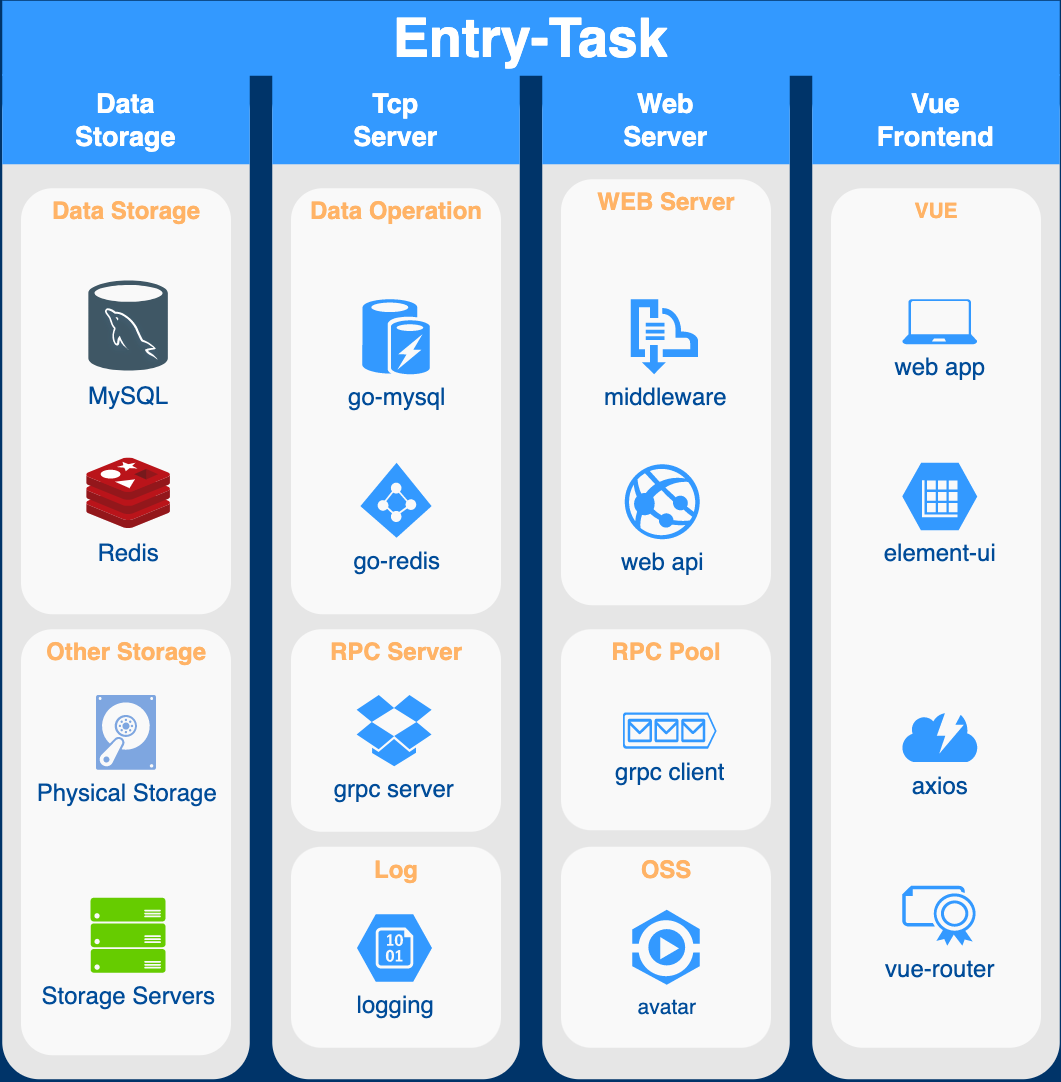

The diagram above was exported from draw.io. Its source (the exported page's mxGraphModel, read from the mxfile embedded in the PNG):
<mxGraphModel dx="1309" dy="694" grid="1" gridSize="10" guides="1" tooltips="1" connect="1" arrows="1" fold="1" page="1" pageScale="1" pageWidth="1169" pageHeight="827" background="#003469" math="0" shadow="0">
  <root>
    <mxCell id="0" />
    <mxCell id="1" parent="0" />
    <mxCell id="EB36A22Xu4O6RSm5b6Pn-2106" value="" style="group" vertex="1" connectable="0" parent="1">
      <mxGeometry x="160" y="120" width="165" height="670" as="geometry" />
    </mxCell>
    <mxCell id="2022" value="" style="rounded=1;whiteSpace=wrap;html=1;dashed=1;strokeColor=none;strokeWidth=2;fillColor=#E6E6E6;fontFamily=Verdana;fontSize=12;fontColor=#00BEF2" parent="EB36A22Xu4O6RSm5b6Pn-2106" vertex="1">
      <mxGeometry width="165" height="670" as="geometry" />
    </mxCell>
    <mxCell id="2028" value="Data&lt;div&gt;Storage&lt;/div&gt;" style="whiteSpace=wrap;html=1;dashed=1;strokeColor=none;strokeWidth=2;fillColor=#3399FF;fontFamily=Helvetica;fontSize=18;fontColor=#FFFFFF;fontStyle=1" parent="EB36A22Xu4O6RSm5b6Pn-2106" vertex="1">
      <mxGeometry width="165" height="60" as="geometry" />
    </mxCell>
    <mxCell id="EB36A22Xu4O6RSm5b6Pn-2103" value="" style="group" vertex="1" connectable="0" parent="EB36A22Xu4O6RSm5b6Pn-2106">
      <mxGeometry x="12.5" y="76" width="140" height="284" as="geometry" />
    </mxCell>
    <mxCell id="2055" value="&lt;font style=&quot;font-size: 16px&quot;&gt;Data Storage&lt;/font&gt;" style="rounded=1;whiteSpace=wrap;html=1;dashed=1;strokeColor=none;strokeWidth=2;fillColor=#FFFFFF;fontFamily=Helvetica;fontSize=14;fontColor=#FFB366;opacity=75;verticalAlign=top;fontStyle=1" parent="EB36A22Xu4O6RSm5b6Pn-2103" vertex="1">
      <mxGeometry width="140" height="284" as="geometry" />
    </mxCell>
    <mxCell id="EB36A22Xu4O6RSm5b6Pn-2085" value="Redis" style="shape=image;verticalLabelPosition=bottom;labelBackgroundColor=none;verticalAlign=top;aspect=fixed;imageAspect=0;image=data:image/svg+xml,(base64 omitted: 9688 chars);fontColor=#004C99;fontSize=16;" vertex="1" parent="EB36A22Xu4O6RSm5b6Pn-2103">
      <mxGeometry x="43.99000000000001" y="180" width="55.81" height="47" as="geometry" />
    </mxCell>
    <mxCell id="EB36A22Xu4O6RSm5b6Pn-2086" value="MySQL" style="shape=image;verticalLabelPosition=bottom;labelBackgroundColor=none;verticalAlign=top;aspect=fixed;imageAspect=0;image=data:image/svg+xml,(base64 omitted: 11116 chars);fontColor=#004C99;fontSize=16;" vertex="1" parent="EB36A22Xu4O6RSm5b6Pn-2103">
      <mxGeometry x="45.39999999999998" y="62" width="53" height="60" as="geometry" />
    </mxCell>
    <mxCell id="EB36A22Xu4O6RSm5b6Pn-2105" value="" style="group" vertex="1" connectable="0" parent="EB36A22Xu4O6RSm5b6Pn-2106">
      <mxGeometry x="12.5" y="370" width="140" height="284" as="geometry" />
    </mxCell>
    <mxCell id="EB36A22Xu4O6RSm5b6Pn-2092" value="&lt;font style=&quot;font-size: 16px&quot;&gt;Other Storage&lt;/font&gt;" style="rounded=1;whiteSpace=wrap;html=1;dashed=1;strokeColor=none;strokeWidth=2;fillColor=#FFFFFF;fontFamily=Helvetica;fontSize=16;fontColor=#FFB366;opacity=75;verticalAlign=top;fontStyle=1" vertex="1" parent="EB36A22Xu4O6RSm5b6Pn-2105">
      <mxGeometry width="140" height="284" as="geometry" />
    </mxCell>
    <mxCell id="2058" value="Physical&amp;nbsp;&lt;span style=&quot;font-size: 16px;&quot;&gt;Storage&lt;/span&gt;" style="verticalLabelPosition=bottom;html=1;verticalAlign=top;strokeColor=none;fillColor=#7EA6E0;shape=mxgraph.azure.vhd;dashed=1;fontFamily=Helvetica;fontSize=16;fontColor=#004C99;" parent="EB36A22Xu4O6RSm5b6Pn-2105" vertex="1">
      <mxGeometry x="50" y="43.75" width="40" height="50" as="geometry" />
    </mxCell>
    <mxCell id="2056" value="Storage Servers" style="verticalLabelPosition=bottom;html=1;verticalAlign=top;strokeColor=none;fillColor=#66CC00;shape=mxgraph.azure.server_rack;dashed=1;fontFamily=Helvetica;fontSize=16;fontColor=#004C99" parent="EB36A22Xu4O6RSm5b6Pn-2105" vertex="1">
      <mxGeometry x="46.39999999999998" y="179" width="50" height="50" as="geometry" />
    </mxCell>
    <mxCell id="EB36A22Xu4O6RSm5b6Pn-2111" value="" style="group" vertex="1" connectable="0" parent="1">
      <mxGeometry x="340" y="120" width="175" height="670" as="geometry" />
    </mxCell>
    <mxCell id="2023" value="" style="rounded=1;whiteSpace=wrap;html=1;dashed=1;strokeColor=none;strokeWidth=2;fillColor=#E6E6E6;fontFamily=Verdana;fontSize=12;fontColor=#00BEF2" parent="EB36A22Xu4O6RSm5b6Pn-2111" vertex="1">
      <mxGeometry width="165" height="670" as="geometry" />
    </mxCell>
    <mxCell id="2029" value="Tcp&lt;br&gt;Server" style="whiteSpace=wrap;html=1;dashed=1;strokeColor=none;strokeWidth=2;fillColor=#3399FF;fontFamily=Helvetica;fontSize=18;fontColor=#FFFFFF;fontStyle=1" parent="EB36A22Xu4O6RSm5b6Pn-2111" vertex="1">
      <mxGeometry width="165" height="60" as="geometry" />
    </mxCell>
    <mxCell id="EB36A22Xu4O6RSm5b6Pn-2108" value="" style="group" vertex="1" connectable="0" parent="EB36A22Xu4O6RSm5b6Pn-2111">
      <mxGeometry x="12.5" y="76" width="140" height="284" as="geometry" />
    </mxCell>
    <mxCell id="2061" value="Data Operation" style="rounded=1;whiteSpace=wrap;html=1;dashed=1;strokeColor=none;strokeWidth=2;fillColor=#FFFFFF;fontFamily=Helvetica;fontSize=16;fontColor=#FFB366;opacity=75;verticalAlign=top;fontStyle=1" parent="EB36A22Xu4O6RSm5b6Pn-2108" vertex="1">
      <mxGeometry width="140" height="284" as="geometry" />
    </mxCell>
    <mxCell id="2062" value="go-mysql&lt;br style=&quot;font-size: 16px;&quot;&gt;" style="verticalLabelPosition=bottom;html=1;verticalAlign=top;strokeColor=none;fillColor=#3399FF;shape=mxgraph.azure.azure_cache;dashed=1;fontFamily=Helvetica;fontSize=16;fontColor=#004C99" parent="EB36A22Xu4O6RSm5b6Pn-2108" vertex="1">
      <mxGeometry x="47.5" y="74" width="45" height="50" as="geometry" />
    </mxCell>
    <mxCell id="2060" value="go-redis&lt;br style=&quot;font-size: 16px;&quot;&gt;" style="verticalLabelPosition=bottom;html=1;verticalAlign=top;strokeColor=none;fillColor=#3399FF;shape=mxgraph.azure.azure_active_directory;dashed=1;fontFamily=Helvetica;fontSize=16;fontColor=#004C99" parent="EB36A22Xu4O6RSm5b6Pn-2108" vertex="1">
      <mxGeometry x="46.25" y="183" width="47.5" height="50" as="geometry" />
    </mxCell>
    <mxCell id="EB36A22Xu4O6RSm5b6Pn-2109" value="" style="group" vertex="1" connectable="0" parent="EB36A22Xu4O6RSm5b6Pn-2111">
      <mxGeometry x="12.5" y="370" width="140" height="135" as="geometry" />
    </mxCell>
    <mxCell id="2064" value="&lt;font style=&quot;font-size: 16px&quot;&gt;RPC Server&lt;/font&gt;" style="rounded=1;whiteSpace=wrap;html=1;dashed=1;strokeColor=none;strokeWidth=2;fillColor=#FFFFFF;fontFamily=Helvetica;fontSize=14;fontColor=#FFB366;opacity=75;verticalAlign=top;fontStyle=1" parent="EB36A22Xu4O6RSm5b6Pn-2109" vertex="1">
      <mxGeometry width="140" height="135" as="geometry" />
    </mxCell>
    <mxCell id="2043" value="grpc&amp;nbsp;server" style="verticalLabelPosition=bottom;html=1;verticalAlign=top;strokeColor=none;fillColor=#3399FF;shape=mxgraph.azure.dropbox_code_source;dashed=1;fontSize=16;fontColor=#004C99" parent="EB36A22Xu4O6RSm5b6Pn-2109" vertex="1">
      <mxGeometry x="43.75" y="43.75" width="50" height="47.5" as="geometry" />
    </mxCell>
    <mxCell id="EB36A22Xu4O6RSm5b6Pn-2110" value="" style="group" vertex="1" connectable="0" parent="EB36A22Xu4O6RSm5b6Pn-2111">
      <mxGeometry x="12.5" y="515" width="140" height="134" as="geometry" />
    </mxCell>
    <mxCell id="EB36A22Xu4O6RSm5b6Pn-2091" value="&lt;font style=&quot;font-size: 16px&quot;&gt;Log&lt;/font&gt;" style="rounded=1;whiteSpace=wrap;html=1;dashed=1;strokeColor=none;strokeWidth=2;fillColor=#FFFFFF;fontFamily=Helvetica;fontSize=14;fontColor=#FFB366;opacity=75;verticalAlign=top;fontStyle=1" vertex="1" parent="EB36A22Xu4O6RSm5b6Pn-2110">
      <mxGeometry width="140" height="134" as="geometry" />
    </mxCell>
    <mxCell id="2054" value="logging" style="verticalLabelPosition=bottom;html=1;verticalAlign=top;strokeColor=none;fillColor=#3399FF;shape=mxgraph.azure.storage_blob;dashed=1;fontFamily=Helvetica;fontSize=16;fontColor=#004C99" parent="EB36A22Xu4O6RSm5b6Pn-2110" vertex="1">
      <mxGeometry x="44" y="45" width="50" height="45" as="geometry" />
    </mxCell>
    <mxCell id="EB36A22Xu4O6RSm5b6Pn-2133" value="" style="group" vertex="1" connectable="0" parent="1">
      <mxGeometry x="700" y="120" width="165" height="670" as="geometry" />
    </mxCell>
    <mxCell id="2019" value="" style="rounded=1;whiteSpace=wrap;html=1;dashed=1;strokeColor=none;strokeWidth=2;fillColor=#E6E6E6;fontFamily=Verdana;fontSize=12;fontColor=#00BEF2" parent="EB36A22Xu4O6RSm5b6Pn-2133" vertex="1">
      <mxGeometry width="165" height="670" as="geometry" />
    </mxCell>
    <mxCell id="2025" value="Vue&lt;br&gt;Frontend" style="whiteSpace=wrap;html=1;dashed=1;strokeColor=none;strokeWidth=2;fillColor=#3399FF;fontFamily=Helvetica;fontSize=18;fontColor=#FFFFFF;fontStyle=1" parent="EB36A22Xu4O6RSm5b6Pn-2133" vertex="1">
      <mxGeometry width="165" height="60" as="geometry" />
    </mxCell>
    <mxCell id="EB36A22Xu4O6RSm5b6Pn-2132" value="" style="group" vertex="1" connectable="0" parent="EB36A22Xu4O6RSm5b6Pn-2133">
      <mxGeometry x="12.5" y="76" width="140" height="573" as="geometry" />
    </mxCell>
    <mxCell id="2049" value="VUE" style="rounded=1;whiteSpace=wrap;html=1;dashed=1;strokeColor=none;strokeWidth=2;fillColor=#FFFFFF;fontFamily=Helvetica;fontSize=14;fontColor=#FFB366;opacity=75;verticalAlign=top;fontStyle=1" parent="EB36A22Xu4O6RSm5b6Pn-2132" vertex="1">
      <mxGeometry width="140" height="573" as="geometry" />
    </mxCell>
    <mxCell id="2053" value="element-ui" style="verticalLabelPosition=bottom;html=1;verticalAlign=top;strokeColor=none;fillColor=#3399FF;shape=mxgraph.azure.storage_table;dashed=1;fontFamily=Helvetica;fontSize=16;fontColor=#004C99" parent="EB36A22Xu4O6RSm5b6Pn-2132" vertex="1">
      <mxGeometry x="47.5" y="183" width="50" height="45" as="geometry" />
    </mxCell>
    <mxCell id="2063" value="axios" style="verticalLabelPosition=bottom;html=1;verticalAlign=top;strokeColor=none;fillColor=#3399FF;shape=mxgraph.azure.content_delivery_network;dashed=1;fontFamily=Helvetica;fontSize=16;fontColor=#004C99" parent="EB36A22Xu4O6RSm5b6Pn-2132" vertex="1">
      <mxGeometry x="47.5" y="350" width="50" height="32.5" as="geometry" />
    </mxCell>
    <mxCell id="2072" value="vue-router&lt;br style=&quot;font-size: 16px;&quot;&gt;" style="verticalLabelPosition=bottom;html=1;verticalAlign=top;strokeColor=none;fillColor=#3399FF;shape=mxgraph.azure.certificate;dashed=1;fontFamily=Helvetica;fontSize=16;fontColor=#004C99" parent="EB36A22Xu4O6RSm5b6Pn-2132" vertex="1">
      <mxGeometry x="47.5" y="465" width="50" height="40" as="geometry" />
    </mxCell>
    <mxCell id="2071" value="web app" style="verticalLabelPosition=bottom;html=1;verticalAlign=top;strokeColor=none;fillColor=#3399FF;shape=mxgraph.azure.laptop;dashed=1;fontFamily=Helvetica;fontSize=16;fontColor=#004C99" parent="EB36A22Xu4O6RSm5b6Pn-2132" vertex="1">
      <mxGeometry x="47.5" y="74" width="50" height="30" as="geometry" />
    </mxCell>
    <mxCell id="EB36A22Xu4O6RSm5b6Pn-2136" value="" style="group" vertex="1" connectable="0" parent="1">
      <mxGeometry x="520" y="120" width="165" height="670" as="geometry" />
    </mxCell>
    <mxCell id="2024" value="" style="rounded=1;whiteSpace=wrap;html=1;dashed=1;strokeColor=none;strokeWidth=2;fillColor=#E6E6E6;fontFamily=Verdana;fontSize=12;fontColor=#00BEF2" parent="EB36A22Xu4O6RSm5b6Pn-2136" vertex="1">
      <mxGeometry width="165" height="670" as="geometry" />
    </mxCell>
    <mxCell id="2030" value="Web&lt;br&gt;Server" style="whiteSpace=wrap;html=1;dashed=1;strokeColor=none;strokeWidth=2;fillColor=#3399FF;fontFamily=Helvetica;fontSize=18;fontColor=#FFFFFF;fontStyle=1" parent="EB36A22Xu4O6RSm5b6Pn-2136" vertex="1">
      <mxGeometry width="165" height="60" as="geometry" />
    </mxCell>
    <mxCell id="EB36A22Xu4O6RSm5b6Pn-2113" value="" style="group" vertex="1" connectable="0" parent="EB36A22Xu4O6RSm5b6Pn-2136">
      <mxGeometry x="12.5" y="370" width="140" height="134" as="geometry" />
    </mxCell>
    <mxCell id="2059" value="&lt;font style=&quot;font-size: 16px&quot;&gt;RPC Pool&lt;/font&gt;" style="rounded=1;whiteSpace=wrap;html=1;dashed=1;strokeColor=none;strokeWidth=2;fillColor=#FFFFFF;fontFamily=Helvetica;fontSize=14;fontColor=#FFB366;opacity=75;verticalAlign=top;fontStyle=1" parent="EB36A22Xu4O6RSm5b6Pn-2113" vertex="1">
      <mxGeometry width="140" height="134" as="geometry" />
    </mxCell>
    <mxCell id="2065" value="grpc client" style="verticalLabelPosition=bottom;html=1;verticalAlign=top;strokeColor=none;fillColor=#3399FF;shape=mxgraph.azure.queue_generic;dashed=1;fontFamily=Helvetica;fontSize=16;fontColor=#004C99" parent="EB36A22Xu4O6RSm5b6Pn-2113" vertex="1">
      <mxGeometry x="41.24000000000001" y="55.379999999999995" width="62.5" height="24.25" as="geometry" />
    </mxCell>
    <mxCell id="EB36A22Xu4O6RSm5b6Pn-2124" value="" style="group" vertex="1" connectable="0" parent="EB36A22Xu4O6RSm5b6Pn-2136">
      <mxGeometry x="12.5" y="515" width="140" height="134" as="geometry" />
    </mxCell>
    <mxCell id="EB36A22Xu4O6RSm5b6Pn-2098" value="&lt;font style=&quot;font-size: 16px&quot;&gt;OSS&lt;/font&gt;" style="rounded=1;whiteSpace=wrap;html=1;dashed=1;strokeColor=none;strokeWidth=2;fillColor=#FFFFFF;fontFamily=Helvetica;fontSize=14;fontColor=#FFB366;opacity=75;verticalAlign=top;fontStyle=1" vertex="1" parent="EB36A22Xu4O6RSm5b6Pn-2124">
      <mxGeometry width="140" height="134" as="geometry" />
    </mxCell>
    <mxCell id="2067" value="avatar" style="verticalLabelPosition=bottom;html=1;verticalAlign=top;strokeColor=none;fillColor=#3399FF;shape=mxgraph.azure.media_service;dashed=1;fontFamily=Helvetica;fontSize=14;fontColor=#004C99" parent="EB36A22Xu4O6RSm5b6Pn-2124" vertex="1">
      <mxGeometry x="47.5" y="42" width="45" height="50" as="geometry" />
    </mxCell>
    <mxCell id="EB36A22Xu4O6RSm5b6Pn-2135" value="" style="group" vertex="1" connectable="0" parent="EB36A22Xu4O6RSm5b6Pn-2136">
      <mxGeometry x="12.5" y="70" width="140" height="284" as="geometry" />
    </mxCell>
    <mxCell id="EB36A22Xu4O6RSm5b6Pn-2101" value="WEB Server" style="rounded=1;whiteSpace=wrap;html=1;dashed=1;strokeColor=none;strokeWidth=2;fillColor=#FFFFFF;fontFamily=Helvetica;fontSize=16;fontColor=#FFB366;opacity=75;verticalAlign=top;fontStyle=1" vertex="1" parent="EB36A22Xu4O6RSm5b6Pn-2135">
      <mxGeometry width="140" height="284" as="geometry" />
    </mxCell>
    <mxCell id="2045" value="web&amp;nbsp;api" style="verticalLabelPosition=bottom;html=1;verticalAlign=top;strokeColor=none;fillColor=#3399FF;shape=mxgraph.azure.azure_website;dashed=1;fontSize=16;fontColor=#004C99" parent="EB36A22Xu4O6RSm5b6Pn-2135" vertex="1">
      <mxGeometry x="42.5" y="190" width="50" height="50" as="geometry" />
    </mxCell>
    <mxCell id="2066" value="middleware" style="verticalLabelPosition=bottom;html=1;verticalAlign=top;strokeColor=none;fillColor=#3399FF;shape=mxgraph.azure.service_bus;dashed=1;fontFamily=Helvetica;fontSize=16;fontColor=#004C99" parent="EB36A22Xu4O6RSm5b6Pn-2135" vertex="1">
      <mxGeometry x="46.5" y="80" width="45" height="50" as="geometry" />
    </mxCell>
    <mxCell id="2047" value="Entry-Task" style="text;html=1;strokeColor=none;fillColor=#3399FF;align=center;verticalAlign=middle;whiteSpace=wrap;overflow=hidden;dashed=1;fontSize=36;fontColor=#FFFFFF;fontFamily=Helvetica;fontStyle=1" parent="1" vertex="1">
      <mxGeometry x="160" y="71" width="705" height="50" as="geometry" />
    </mxCell>
  </root>
</mxGraphModel>